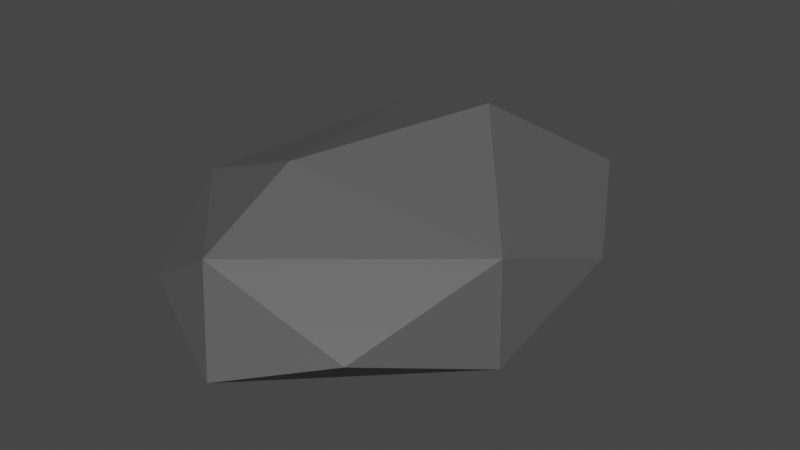 # Source: stone3.blend  (saved by Blender 2.81.16; exported with 4.5.12 LTS)
import bpy
from mathutils import Matrix  # noqa: F401  (used for matrix-valued properties, if any)

bpy.ops.wm.read_factory_settings(use_empty=True)
scene = bpy.context.scene
scene.name = 'Scene'

# ---- collections
col_collection = bpy.data.collections.new('Collection'); scene.collection.children.link(col_collection)

# ---- materials (node trees are filled in below, after node groups)
mat_material_003 = bpy.data.materials.new('Material.003')
mat_material_003.use_transparent_shadow = False
mat_material_003.diffuse_color = (0.1025, 0.1025, 0.1025, 1.0)
mat_material_003.roughness = 0.5

# ---- material node trees
mat_material_003.use_nodes = True; mat_material_003.node_tree.nodes.clear()
_N = mat_material_003.node_tree.nodes; _L = mat_material_003.node_tree.links
n0 = _N.new('ShaderNodeOutputMaterial'); n0.name = 'Material Output'; n0.location = (300, 300)
n1 = _N.new('ShaderNodeBsdfPrincipled'); n1.name = 'Principled BSDF'; n1.location = (10, 300)
n1.distribution = 'GGX'
n1.subsurface_method = 'BURLEY'
n1.inputs[0].default_value = (0.1025, 0.1025, 0.1025, 1.0)
n1.inputs[3].default_value = 1.45
n1.inputs[27].default_value = (0.0, 0.0, 0.0, 1.0)
n1.inputs[28].default_value = 1.0
n2 = _N.new('ShaderNodeNormalMap'); n2.name = 'Normal Map'; n2.location = (-300, -300)
n2.label = 'Normal/Map'
_L.new(n1.outputs[0], n0.inputs[0])
_L.new(n2.outputs[0], n1.inputs[5])
n0.is_active_output = True

# ---- world
world_world = bpy.data.worlds.new('World'); scene.world = world_world
world_world.use_nodes = True; world_world.node_tree.nodes.clear()
_N = world_world.node_tree.nodes; _L = world_world.node_tree.links
n0 = _N.new('ShaderNodeOutputWorld'); n0.name = 'World Output'; n0.location = (300, 300)
n1 = _N.new('ShaderNodeBackground'); n1.name = 'Background'; n1.location = (10, 300)
n1.inputs[0].default_value = (0.05088, 0.05088, 0.05088, 1.0)
_L.new(n1.outputs[0], n0.inputs[0])
n0.is_active_output = True
world_world.color = (0.05088, 0.05088, 0.05088)
world_world.use_sun_shadow = False
world_world.sun_shadow_jitter_overblur = 0.0

# ---- meshes
me_icosphere_000 = bpy.data.meshes.new('Icosphere.000')
me_icosphere_000.from_pydata([(-0.1033, -0.8923, 0.5238), (-0.9416, -0.2973, 0.3705), (0.5845, 0.8035, 0.337), (0.8876, -0.2723, 0.5238), (0.06938, -0.322, -1.006), (0.4799, 0.6095, -0.731), (-0.7609, -0.1531, -0.7156), (-0.4592, 0.6686, -0.6904), (0.9267, -0.3007, -0.3979), (0.9511, 0.309, 4.657e-10), (0.006377, -0.986, -0.3843), (0.6119, -0.809, 0.0), (-0.5878, -0.809, 4.657e-10), (-0.5878, 0.809, 4.657e-10), (-0.9511, 0.309, 4.657e-10), (-9.313e-10, 1.0, 4.657e-10), (0.2611, 0.2866, 1.113), (-0.1898, -0.4245, 0.9085), (-0.486, 0.6115, 0.7141)], [], [(4, 6, 7), (4, 7, 5), (6, 1, 14), (7, 13, 15), (5, 2, 9), (0, 3, 17), (1, 0, 17), (2, 18, 16), (3, 2, 16), (18, 17, 16), (18, 1, 17), (17, 3, 16), (9, 2, 3), (15, 18, 2), (15, 13, 18), (14, 1, 18), (12, 0, 1), (12, 10, 0), (11, 3, 0), (11, 8, 3), (2, 5, 15), (5, 7, 15), (13, 14, 18), (13, 7, 14), (7, 6, 14), (1, 6, 12), (6, 10, 12), (10, 11, 0), (10, 8, 11), (8, 9, 3), (8, 5, 9), (4, 10, 6), (8, 4, 5), (4, 8, 10)])
me_icosphere_000.polygons.foreach_set('use_smooth', [True] * 34)
_k = set([(0, 1), (0, 3), (0, 10), (0, 11), (0, 12), (0, 17), (1, 6), (1, 12), (1, 14), (1, 17), (1, 18), (2, 3), (2, 5), (2, 9), (2, 15), (2, 16), (2, 18), (3, 8), (3, 9), (3, 11), (3, 16), (3, 17), (4, 5), (4, 6), (4, 7), (4, 8), (4, 10), (5, 7), (5, 8), (5, 9), (5, 15), (6, 7), (6, 10), (6, 12), (6, 14), (7, 13), (7, 14), (7, 15), (8, 9), (8, 10), (8, 11), (10, 11), (10, 12), (13, 14), (13, 15), (13, 18), (14, 18), (15, 18), (16, 17), (16, 18), (17, 18)])
me_icosphere_000.attributes.new('sharp_edge', 'BOOLEAN', 'EDGE').data.foreach_set('value', [ (min(e.vertices), max(e.vertices)) in _k for e in me_icosphere_000.edges])
_uv = me_icosphere_000.uv_layers.new(name='UVMap')
_uv.uv.foreach_set('vector', [0.2727, 0.0, 0.1754, 0.1233, 0.3132, 0.1337, 0.4545, 0.0, 0.3867, 0.1176, 0.4996, 0.125, 0.136, 0.1233, 0.1368, 0.29, 0.2273, 0.2362, 0.3132, 0.1337, 0.3182, 0.2362, 0.4091, 0.2362, 0.5371, 0.125, 0.5004, 0.285, 0.5909, 0.2362, 0.8643, 0.3149, 0.6824, 0.3149, 0.7727, 0.3937, 1.0, 0.3149, 0.8643, 0.3149, 0.8971, 0.3937, 0.5004, 0.285, 0.3186, 0.3455, 0.3867, 0.4325, 0.6824, 0.3149, 0.5004, 0.285, 0.5414, 0.4217, 0.2833, 0.3455, 0.1364, 0.3937, 0.1818, 0.4724, 0.2833, 0.3455, 0.1368, 0.29, 0.1364, 0.3937, 0.7727, 0.3937, 0.6824, 0.3149, 0.7147, 0.4506, 0.5909, 0.2362, 0.5004, 0.285, 0.6824, 0.3149, 0.4091, 0.2362, 0.3186, 0.3455, 0.5004, 0.285, 0.4091, 0.2362, 0.3182, 0.2362, 0.3186, 0.3455, 0.2273, 0.2362, 0.1368, 0.29, 0.3186, 0.3455, 0.9545, 0.2362, 0.8643, 0.3149, 1.0, 0.3149, 0.9545, 0.2362, 0.8632, 0.1804, 0.8643, 0.3149, 0.7727, 0.2362, 0.6824, 0.3149, 0.8643, 0.3149, 0.7727, 0.2362, 0.6814, 0.1781, 0.6824, 0.3149, 0.5004, 0.285, 0.5371, 0.125, 0.4091, 0.2362, 0.5371, 0.125, 0.3132, 0.1337, 0.4091, 0.2362, 0.3182, 0.2362, 0.2273, 0.2362, 0.3186, 0.3455, 0.3182, 0.2362, 0.3132, 0.1337, 0.2273, 0.2362, 0.3132, 0.1337, 0.136, 0.1233, 0.2273, 0.2362, 0.1368, 0.29, 0.136, 0.1233, 0.04545, 0.2362, 0.136, 0.1233, 0.0, 0.1575, 0.04545, 0.2362, 0.8632, 0.1804, 0.7727, 0.2362, 0.8643, 0.3149, 0.8632, 0.1804, 0.6814, 0.1781, 0.7727, 0.2362, 0.6814, 0.1781, 0.5909, 0.2362, 0.6824, 0.3149, 0.6814, 0.1781, 0.5371, 0.125, 0.5909, 0.2362, 0.06787, 0.0399, 0.0, 0.1575, 0.136, 0.1233, 0.6814, 0.1781, 0.6493, 0.02236, 0.5371, 0.125, 0.8218, 0.05093, 0.6814, 0.1781, 0.8632, 0.1804])
me_icosphere_000.materials.append(mat_material_003)
me_icosphere_000.use_remesh_fix_poles = True
me_icosphere_000.use_remesh_preserve_attributes = False
me_icosphere_000.use_mirror_vertex_groups = False
me_icosphere_000.update()
me_icosphere_000.normals_split_custom_set([tuple(v) for v in zip(*[iter([-0.3018, 0.1397, -0.9431, -0.3018, 0.1397, -0.9431, -0.3018, 0.1397, -0.9431, -0.02293, 0.2926, -0.9559, -0.02293, 0.2926, -0.9559, -0.02293, 0.2926, -0.9559, -0.9759, -0.1245, -0.179, -0.9759, -0.1245, -0.179, -0.9759, -0.1245, -0.179, -0.2997, 0.9224, -0.2435, -0.2997, 0.9224, -0.2435, -0.2997, 0.9224, -0.2435, 0.7216, 0.6653, -0.1916, 0.7216, 0.6653, -0.1916, 0.7216, 0.6653, -0.1916, 0.348, -0.5562, 0.7546, 0.348, -0.5562, 0.7546, 0.348, -0.5562, 0.7546, -0.532, -0.5943, 0.6031, -0.532, -0.5943, 0.6031, -0.532, -0.5943, 0.6031, 0.05319, 0.8206, 0.569, 0.05319, 0.8206, 0.569, 0.05319, 0.8206, 0.569, 0.7838, 0.3138, 0.5359, 0.7838, 0.3138, 0.5359, 0.7838, 0.3138, 0.5359, -0.4585, 0.03553, 0.888, -0.4585, 0.03553, 0.888, -0.4585, 0.03553, 0.888, -0.5835, -0.01446, 0.812, -0.5835, -0.01446, 0.812, -0.5835, -0.01446, 0.812, 0.3555, -0.4593, 0.814, 0.3555, -0.4593, 0.814, 0.3555, -0.4593, 0.814, 0.8365, 0.3136, 0.4494, 0.8365, 0.3136, 0.4494, 0.8365, 0.3136, 0.4494, 0.01406, 0.8743, 0.4852, 0.01406, 0.8743, 0.4852, 0.01406, 0.8743, 0.4852, -0.2954, 0.9091, 0.2936, -0.2954, 0.9091, 0.2936, -0.2954, 0.9091, 0.2936, -0.8558, 0.26, 0.4472, -0.8558, 0.26, 0.4472, -0.8558, 0.26, 0.4472, -0.575, -0.702, 0.4203, -0.575, -0.702, 0.4203, -0.575, -0.702, 0.4203, -0.2425, -0.9676, 0.07051, -0.2425, -0.9676, 0.07051, -0.2425, -0.9676, 0.07051, 0.4569, -0.7303, 0.5078, 0.4569, -0.7303, 0.5078, 0.4569, -0.7303, 0.5078, 0.8667, -0.4961, 0.05209, 0.8667, -0.4961, 0.05209, 0.8667, -0.4961, 0.05209, 0.4146, 0.8874, -0.2018, 0.4146, 0.8874, -0.2018, 0.4146, 0.8874, -0.2018, 0.0365, 0.8912, -0.4521, 0.0365, 0.8912, -0.4521, 0.0365, 0.8912, -0.4521, -0.7795, 0.5663, 0.2678, -0.7795, 0.5663, 0.2678, -0.7795, 0.5663, 0.2678, -0.781, 0.5674, -0.2609, -0.781, 0.5674, -0.2609, -0.781, 0.5674, -0.2609, -0.8422, 0.3225, -0.4321, -0.8422, 0.3225, -0.4321, -0.8422, 0.3225, -0.4321, -0.8681, -0.4522, -0.2046, -0.8681, -0.4522, -0.2046, -0.8681, -0.4522, -0.2046, -0.5281, -0.6857, -0.5008, -0.5281, -0.6857, -0.5008, -0.5281, -0.6857, -0.5008, 0.2045, -0.9709, 0.1248, 0.2045, -0.9709, 0.1248, 0.2045, -0.9709, 0.1248, 0.5161, -0.7029, -0.4895, 0.5161, -0.7029, -0.4895, 0.5161, -0.7029, -0.4895, 0.9966, -0.06878, 0.04441, 0.9966, -0.06878, 0.04441, 0.9966, -0.06878, 0.04441, 0.857, 0.2572, -0.4466, 0.857, 0.2572, -0.4466, 0.857, 0.2572, -0.4466, -0.369, -0.6165, -0.6955, -0.369, -0.6165, -0.6955, -0.369, -0.6165, -0.6955, 0.5789, -0.01417, -0.8153, 0.5789, -0.01417, -0.8153, 0.5789, -0.01417, -0.8153, 0.4598, -0.63, -0.6259, 0.4598, -0.63, -0.6259, 0.4598, -0.63, -0.6259])] * 3)])

# ---- objects
ob_icosphere = bpy.data.objects.new('Icosphere', me_icosphere_000)

# ---- transforms, parenting, visibility, modifiers, constraints
ob_icosphere.location = (0.0, 0.0, 0.0)
ob_icosphere.rotation_euler = (-1.629e-07, 0.0, 0.0)
ob_icosphere.scale = (3.525, 4.726, 2.052)
ob_icosphere.color = (0.8, 0.8, 0.8, 1.0)
ob_icosphere.lineart.crease_threshold = 0.0

# ---- collection membership
col_collection.objects.link(ob_icosphere)

# ---- scene / render settings (as saved in the file)
scene.frame_start = 1; scene.frame_end = 250; scene.frame_set(1)
scene.render.engine = 'BLENDER_EEVEE_NEXT'
scene.cycles.use_denoising = False
scene.cycles.samples = 128
scene.cycles.sampling_pattern = 'TABULATED_SOBOL'
scene.cycles.use_adaptive_sampling = False
scene.cycles.use_light_tree = False
scene.view_settings.view_transform = 'Filmic'
bpy.context.view_layer.update()

# ---- added for rendering (the .blend has no active camera and no usable light): camera, sun
cam_auto = bpy.data.cameras.new('AutoCamera')
cam_auto.lens = 50.0
cam_auto.sensor_width = 36.0
cam_auto.clip_end = 1000.0
ob_auto_camera = bpy.data.objects.new('AutoCamera', cam_auto)
scene.collection.objects.link(ob_auto_camera)
ob_auto_camera.location = (11.4053, -13.6531, 9.2335)
ob_auto_camera.rotation_euler = (1.09748, -7.21219e-08, 0.694738)
scene.camera = ob_auto_camera
light_auto_sun = bpy.data.lights.new('AutoSun', 'SUN')
light_auto_sun.energy = 3.0
light_auto_sun.angle = 0.0523599
ob_auto_sun = bpy.data.objects.new('AutoSun', light_auto_sun)
scene.collection.objects.link(ob_auto_sun)
ob_auto_sun.rotation_euler = (0.872665, 0.174533, 0.523599)
bpy.context.view_layer.update()
